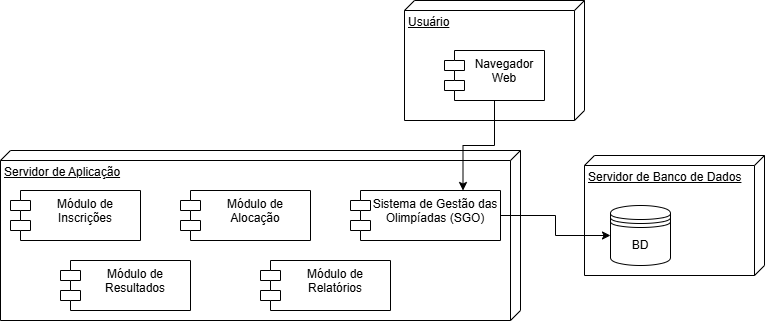

The diagram above was exported from draw.io. Its source (the exported page's mxGraphModel, read from the mxfile embedded in the PNG):
<mxGraphModel dx="1008" dy="617" grid="1" gridSize="10" guides="1" tooltips="1" connect="1" arrows="1" fold="1" page="1" pageScale="1" pageWidth="827" pageHeight="1169" math="0" shadow="0">
  <root>
    <mxCell id="0" />
    <mxCell id="1" parent="0" />
    <mxCell id="hHTbXojrSDuKcOW2ASSO-2" value="Usuário" style="verticalAlign=top;align=left;spacingTop=8;spacingLeft=2;spacingRight=12;shape=cube;size=10;direction=south;fontStyle=4;html=1;whiteSpace=wrap;" vertex="1" parent="1">
      <mxGeometry x="414" y="40" width="180" height="120" as="geometry" />
    </mxCell>
    <mxCell id="hHTbXojrSDuKcOW2ASSO-3" value="Navegador Web" style="shape=module;align=left;spacingLeft=20;align=center;verticalAlign=top;whiteSpace=wrap;html=1;" vertex="1" parent="1">
      <mxGeometry x="454" y="90" width="100" height="50" as="geometry" />
    </mxCell>
    <mxCell id="hHTbXojrSDuKcOW2ASSO-4" value="Servidor de Aplicação" style="verticalAlign=top;align=left;spacingTop=8;spacingLeft=2;spacingRight=12;shape=cube;size=10;direction=south;fontStyle=4;html=1;whiteSpace=wrap;" vertex="1" parent="1">
      <mxGeometry x="10" y="190" width="520" height="170" as="geometry" />
    </mxCell>
    <mxCell id="hHTbXojrSDuKcOW2ASSO-5" value="Sistema de Gestão das Olimpíadas (SGO)" style="shape=module;align=left;spacingLeft=20;align=center;verticalAlign=top;whiteSpace=wrap;html=1;" vertex="1" parent="1">
      <mxGeometry x="360" y="230" width="150" height="50" as="geometry" />
    </mxCell>
    <mxCell id="hHTbXojrSDuKcOW2ASSO-6" value="Módulo de Inscrições" style="shape=module;align=left;spacingLeft=20;align=center;verticalAlign=top;whiteSpace=wrap;html=1;" vertex="1" parent="1">
      <mxGeometry x="20" y="230" width="130" height="50" as="geometry" />
    </mxCell>
    <mxCell id="hHTbXojrSDuKcOW2ASSO-7" value="Módulo de Alocação" style="shape=module;align=left;spacingLeft=20;align=center;verticalAlign=top;whiteSpace=wrap;html=1;" vertex="1" parent="1">
      <mxGeometry x="190" y="230" width="130" height="50" as="geometry" />
    </mxCell>
    <mxCell id="hHTbXojrSDuKcOW2ASSO-8" value="Módulo de Resultados" style="shape=module;align=left;spacingLeft=20;align=center;verticalAlign=top;whiteSpace=wrap;html=1;" vertex="1" parent="1">
      <mxGeometry x="70" y="300" width="130" height="50" as="geometry" />
    </mxCell>
    <mxCell id="hHTbXojrSDuKcOW2ASSO-9" value="Módulo de Relatórios" style="shape=module;align=left;spacingLeft=20;align=center;verticalAlign=top;whiteSpace=wrap;html=1;" vertex="1" parent="1">
      <mxGeometry x="270" y="300" width="130" height="50" as="geometry" />
    </mxCell>
    <mxCell id="hHTbXojrSDuKcOW2ASSO-10" style="edgeStyle=orthogonalEdgeStyle;rounded=0;orthogonalLoop=1;jettySize=auto;html=1;exitX=0.5;exitY=1;exitDx=0;exitDy=0;entryX=0.75;entryY=0;entryDx=0;entryDy=0;" edge="1" parent="1" source="hHTbXojrSDuKcOW2ASSO-3" target="hHTbXojrSDuKcOW2ASSO-5">
      <mxGeometry relative="1" as="geometry" />
    </mxCell>
    <mxCell id="hHTbXojrSDuKcOW2ASSO-11" value="Servidor de Banco de Dados" style="verticalAlign=top;align=left;spacingTop=8;spacingLeft=2;spacingRight=12;shape=cube;size=10;direction=south;fontStyle=4;html=1;whiteSpace=wrap;" vertex="1" parent="1">
      <mxGeometry x="594" y="195" width="180" height="120" as="geometry" />
    </mxCell>
    <mxCell id="hHTbXojrSDuKcOW2ASSO-12" value="BD" style="shape=datastore;whiteSpace=wrap;html=1;" vertex="1" parent="1">
      <mxGeometry x="620" y="245" width="60" height="60" as="geometry" />
    </mxCell>
    <mxCell id="hHTbXojrSDuKcOW2ASSO-13" style="edgeStyle=orthogonalEdgeStyle;rounded=0;orthogonalLoop=1;jettySize=auto;html=1;exitX=1;exitY=0.5;exitDx=0;exitDy=0;entryX=0;entryY=0.5;entryDx=0;entryDy=0;" edge="1" parent="1" source="hHTbXojrSDuKcOW2ASSO-5" target="hHTbXojrSDuKcOW2ASSO-12">
      <mxGeometry relative="1" as="geometry" />
    </mxCell>
  </root>
</mxGraphModel>